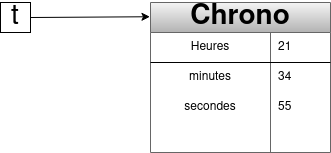

The diagram above was exported from draw.io. Its source (the exported page's mxGraphModel, read from the mxfile embedded in the PNG):
<mxGraphModel dx="569" dy="309" grid="1" gridSize="10" guides="1" tooltips="1" connect="1" arrows="1" fold="1" page="1" pageScale="1" pageWidth="827" pageHeight="1169" math="0" shadow="0">
  <root>
    <mxCell id="0" />
    <mxCell id="1" parent="0" />
    <mxCell id="2" value="t" style="whiteSpace=wrap;html=1;aspect=fixed;labelBackgroundColor=none;fontSize=28;fontColor=#000000;" vertex="1" parent="1">
      <mxGeometry x="50" y="545" width="30" height="30" as="geometry" />
    </mxCell>
    <mxCell id="3" value="" style="endArrow=classic;html=1;fontSize=28;fontColor=#000000;exitX=1;exitY=0.5;exitDx=0;exitDy=0;entryX=-0.003;entryY=0.095;entryDx=0;entryDy=0;entryPerimeter=0;" edge="1" source="2" target="4" parent="1">
      <mxGeometry width="50" height="50" relative="1" as="geometry">
        <mxPoint x="310" y="600" as="sourcePoint" />
        <mxPoint x="360" y="550" as="targetPoint" />
      </mxGeometry>
    </mxCell>
    <mxCell id="4" value="&lt;span style=&quot;&quot;&gt;Chrono&lt;/span&gt;" style="shape=table;html=1;whiteSpace=wrap;startSize=30;container=1;collapsible=0;childLayout=tableLayout;fixedRows=1;rowLines=0;fontStyle=1;align=center;fontSize=28;gradientColor=#b3b3b3;fillColor=#f5f5f5;strokeColor=#666666;labelBackgroundColor=none;labelBorderColor=none;" vertex="1" parent="1">
      <mxGeometry x="200" y="545" width="180" height="150" as="geometry" />
    </mxCell>
    <mxCell id="5" value="" style="shape=partialRectangle;html=1;whiteSpace=wrap;collapsible=0;dropTarget=0;pointerEvents=0;fillColor=none;top=0;left=0;bottom=1;right=0;points=[[0,0.5],[1,0.5]];portConstraint=eastwest;" vertex="1" parent="4">
      <mxGeometry y="30" width="180" height="30" as="geometry" />
    </mxCell>
    <mxCell id="6" value="Heures" style="shape=partialRectangle;html=1;whiteSpace=wrap;connectable=0;fillColor=none;top=0;left=0;bottom=0;right=0;overflow=hidden;" vertex="1" parent="5">
      <mxGeometry width="120" height="30" as="geometry" />
    </mxCell>
    <mxCell id="7" value="21" style="shape=partialRectangle;html=1;whiteSpace=wrap;connectable=0;fillColor=none;top=0;left=0;bottom=0;right=0;align=left;spacingLeft=6;overflow=hidden;" vertex="1" parent="5">
      <mxGeometry x="120" width="60" height="30" as="geometry" />
    </mxCell>
    <mxCell id="8" value="" style="shape=partialRectangle;html=1;whiteSpace=wrap;collapsible=0;dropTarget=0;pointerEvents=0;fillColor=none;top=0;left=0;bottom=0;right=0;points=[[0,0.5],[1,0.5]];portConstraint=eastwest;" vertex="1" parent="4">
      <mxGeometry y="60" width="180" height="30" as="geometry" />
    </mxCell>
    <mxCell id="9" value="minutes" style="shape=partialRectangle;html=1;whiteSpace=wrap;connectable=0;fillColor=none;top=0;left=0;bottom=0;right=0;overflow=hidden;" vertex="1" parent="8">
      <mxGeometry width="120" height="30" as="geometry" />
    </mxCell>
    <mxCell id="10" value="34" style="shape=partialRectangle;html=1;whiteSpace=wrap;connectable=0;fillColor=none;top=0;left=0;bottom=0;right=0;align=left;spacingLeft=6;overflow=hidden;" vertex="1" parent="8">
      <mxGeometry x="120" width="60" height="30" as="geometry" />
    </mxCell>
    <mxCell id="11" value="" style="shape=partialRectangle;html=1;whiteSpace=wrap;collapsible=0;dropTarget=0;pointerEvents=0;fillColor=none;top=0;left=0;bottom=0;right=0;points=[[0,0.5],[1,0.5]];portConstraint=eastwest;" vertex="1" parent="4">
      <mxGeometry y="90" width="180" height="30" as="geometry" />
    </mxCell>
    <mxCell id="12" value="secondes" style="shape=partialRectangle;html=1;whiteSpace=wrap;connectable=0;fillColor=none;top=0;left=0;bottom=0;right=0;overflow=hidden;" vertex="1" parent="11">
      <mxGeometry width="120" height="30" as="geometry" />
    </mxCell>
    <mxCell id="13" value="55" style="shape=partialRectangle;html=1;whiteSpace=wrap;connectable=0;fillColor=none;top=0;left=0;bottom=0;right=0;align=left;spacingLeft=6;overflow=hidden;" vertex="1" parent="11">
      <mxGeometry x="120" width="60" height="30" as="geometry" />
    </mxCell>
  </root>
</mxGraphModel>